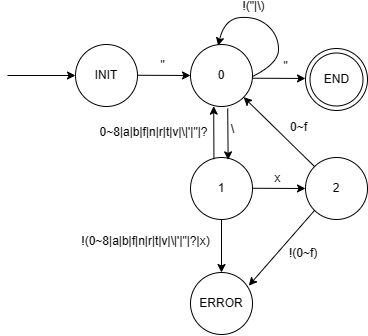

The diagram above was exported from draw.io. Its source (the exported page's mxGraphModel, read from the mxfile embedded in the PNG):
<mxGraphModel dx="936" dy="494" grid="0" gridSize="10" guides="1" tooltips="1" connect="1" arrows="1" fold="1" page="1" pageScale="1" pageWidth="827" pageHeight="1169" math="0" shadow="0">
  <root>
    <mxCell id="0" />
    <mxCell id="1" parent="0" />
    <mxCell id="Ugb7wUQW9oK9LGEoKZRi-2" value="INIT" style="ellipse;whiteSpace=wrap;html=1;aspect=fixed;" parent="1" vertex="1">
      <mxGeometry x="139" y="193" width="62" height="62" as="geometry" />
    </mxCell>
    <mxCell id="Ugb7wUQW9oK9LGEoKZRi-3" value="0" style="ellipse;whiteSpace=wrap;html=1;aspect=fixed;" parent="1" vertex="1">
      <mxGeometry x="254" y="193" width="62" height="62" as="geometry" />
    </mxCell>
    <mxCell id="Ugb7wUQW9oK9LGEoKZRi-4" value="" style="endArrow=classic;html=1;rounded=0;" parent="1" edge="1">
      <mxGeometry width="50" height="50" relative="1" as="geometry">
        <mxPoint x="71" y="224" as="sourcePoint" />
        <mxPoint x="139" y="224" as="targetPoint" />
      </mxGeometry>
    </mxCell>
    <mxCell id="Ugb7wUQW9oK9LGEoKZRi-5" value="" style="endArrow=classic;html=1;rounded=0;entryX=0;entryY=0.5;entryDx=0;entryDy=0;" parent="1" target="Ugb7wUQW9oK9LGEoKZRi-3" edge="1">
      <mxGeometry width="50" height="50" relative="1" as="geometry">
        <mxPoint x="201" y="223.76" as="sourcePoint" />
        <mxPoint x="269" y="223.76" as="targetPoint" />
      </mxGeometry>
    </mxCell>
    <mxCell id="Ugb7wUQW9oK9LGEoKZRi-6" value="&quot;" style="text;html=1;align=center;verticalAlign=middle;resizable=0;points=[];autosize=1;strokeColor=none;fillColor=none;" parent="1" vertex="1">
      <mxGeometry x="215" y="201" width="22" height="26" as="geometry" />
    </mxCell>
    <mxCell id="Ugb7wUQW9oK9LGEoKZRi-7" value="" style="curved=1;endArrow=classic;html=1;rounded=0;entryX=0.446;entryY=0.022;entryDx=0;entryDy=0;entryPerimeter=0;" parent="1" target="Ugb7wUQW9oK9LGEoKZRi-3" edge="1">
      <mxGeometry width="50" height="50" relative="1" as="geometry">
        <mxPoint x="316" y="225" as="sourcePoint" />
        <mxPoint x="366" y="175" as="targetPoint" />
        <Array as="points">
          <mxPoint x="342" y="212" />
          <mxPoint x="342" y="184" />
          <mxPoint x="321" y="165" />
          <mxPoint x="288" y="167" />
        </Array>
      </mxGeometry>
    </mxCell>
    <mxCell id="Ugb7wUQW9oK9LGEoKZRi-8" value="!(&quot;|\)" style="edgeLabel;html=1;align=center;verticalAlign=middle;resizable=0;points=[];" parent="Ugb7wUQW9oK9LGEoKZRi-7" vertex="1" connectable="0">
      <mxGeometry x="0.3226" y="-2" relative="1" as="geometry">
        <mxPoint x="7" y="-9" as="offset" />
      </mxGeometry>
    </mxCell>
    <mxCell id="Ugb7wUQW9oK9LGEoKZRi-10" value="1" style="ellipse;whiteSpace=wrap;html=1;aspect=fixed;" parent="1" vertex="1">
      <mxGeometry x="254" y="306" width="62" height="62" as="geometry" />
    </mxCell>
    <mxCell id="Ugb7wUQW9oK9LGEoKZRi-11" value="" style="endArrow=classic;html=1;rounded=0;exitX=0.6;exitY=1.031;exitDx=0;exitDy=0;exitPerimeter=0;entryX=0.607;entryY=0.038;entryDx=0;entryDy=0;entryPerimeter=0;" parent="1" source="Ugb7wUQW9oK9LGEoKZRi-3" target="Ugb7wUQW9oK9LGEoKZRi-10" edge="1">
      <mxGeometry width="50" height="50" relative="1" as="geometry">
        <mxPoint x="201" y="336.76" as="sourcePoint" />
        <mxPoint x="269" y="336.76" as="targetPoint" />
      </mxGeometry>
    </mxCell>
    <mxCell id="Ugb7wUQW9oK9LGEoKZRi-15" value="\" style="edgeLabel;html=1;align=center;verticalAlign=middle;resizable=0;points=[];" parent="Ugb7wUQW9oK9LGEoKZRi-11" vertex="1" connectable="0">
      <mxGeometry x="-0.4192" relative="1" as="geometry">
        <mxPoint x="4" y="6" as="offset" />
      </mxGeometry>
    </mxCell>
    <mxCell id="Ugb7wUQW9oK9LGEoKZRi-16" value="2" style="ellipse;whiteSpace=wrap;html=1;aspect=fixed;" parent="1" vertex="1">
      <mxGeometry x="369" y="306" width="62" height="62" as="geometry" />
    </mxCell>
    <mxCell id="Ugb7wUQW9oK9LGEoKZRi-17" value="" style="endArrow=classic;html=1;rounded=0;entryX=0;entryY=0.5;entryDx=0;entryDy=0;" parent="1" target="Ugb7wUQW9oK9LGEoKZRi-16" edge="1">
      <mxGeometry width="50" height="50" relative="1" as="geometry">
        <mxPoint x="316" y="336.76" as="sourcePoint" />
        <mxPoint x="384" y="336.76" as="targetPoint" />
      </mxGeometry>
    </mxCell>
    <mxCell id="Ugb7wUQW9oK9LGEoKZRi-18" value="x" style="text;html=1;align=center;verticalAlign=middle;resizable=0;points=[];autosize=1;strokeColor=none;fillColor=none;" parent="1" vertex="1">
      <mxGeometry x="329" y="314" width="24" height="26" as="geometry" />
    </mxCell>
    <mxCell id="Ugb7wUQW9oK9LGEoKZRi-22" value="" style="endArrow=classic;html=1;rounded=0;exitX=0.378;exitY=0.028;exitDx=0;exitDy=0;exitPerimeter=0;entryX=0.374;entryY=0.994;entryDx=0;entryDy=0;entryPerimeter=0;" parent="1" source="Ugb7wUQW9oK9LGEoKZRi-10" target="Ugb7wUQW9oK9LGEoKZRi-3" edge="1">
      <mxGeometry width="50" height="50" relative="1" as="geometry">
        <mxPoint x="322" y="260" as="sourcePoint" />
        <mxPoint x="322" y="314" as="targetPoint" />
      </mxGeometry>
    </mxCell>
    <mxCell id="Ugb7wUQW9oK9LGEoKZRi-23" value="0~8|a|b|f|n|r|t|v|\|'|&quot;|?" style="edgeLabel;html=1;align=center;verticalAlign=middle;resizable=0;points=[];" parent="Ugb7wUQW9oK9LGEoKZRi-22" vertex="1" connectable="0">
      <mxGeometry x="-0.4192" relative="1" as="geometry">
        <mxPoint x="-61" y="-12" as="offset" />
      </mxGeometry>
    </mxCell>
    <mxCell id="Ugb7wUQW9oK9LGEoKZRi-24" value="" style="endArrow=classic;html=1;rounded=0;exitX=0;exitY=0;exitDx=0;exitDy=0;" parent="1" source="Ugb7wUQW9oK9LGEoKZRi-16" target="Ugb7wUQW9oK9LGEoKZRi-3" edge="1">
      <mxGeometry width="50" height="50" relative="1" as="geometry">
        <mxPoint x="387" y="277" as="sourcePoint" />
        <mxPoint x="440" y="277.24" as="targetPoint" />
      </mxGeometry>
    </mxCell>
    <mxCell id="Ugb7wUQW9oK9LGEoKZRi-25" value="0~f" style="edgeLabel;html=1;align=center;verticalAlign=middle;resizable=0;points=[];" parent="Ugb7wUQW9oK9LGEoKZRi-24" vertex="1" connectable="0">
      <mxGeometry x="-0.0789" y="-1" relative="1" as="geometry">
        <mxPoint x="16" y="-7" as="offset" />
      </mxGeometry>
    </mxCell>
    <mxCell id="Ugb7wUQW9oK9LGEoKZRi-26" value="" style="endArrow=classic;html=1;rounded=0;entryX=0;entryY=0.5;entryDx=0;entryDy=0;" parent="1" edge="1">
      <mxGeometry width="50" height="50" relative="1" as="geometry">
        <mxPoint x="316" y="226.72" as="sourcePoint" />
        <mxPoint x="369" y="226.96" as="targetPoint" />
      </mxGeometry>
    </mxCell>
    <mxCell id="Ugb7wUQW9oK9LGEoKZRi-27" value="&quot;" style="text;html=1;align=center;verticalAlign=middle;resizable=0;points=[];autosize=1;strokeColor=none;fillColor=none;" parent="1" vertex="1">
      <mxGeometry x="338" y="201.5" width="22" height="26" as="geometry" />
    </mxCell>
    <mxCell id="Ugb7wUQW9oK9LGEoKZRi-28" value="2" style="ellipse;whiteSpace=wrap;html=1;aspect=fixed;" parent="1" vertex="1">
      <mxGeometry x="369" y="197" width="62" height="62" as="geometry" />
    </mxCell>
    <mxCell id="Ugb7wUQW9oK9LGEoKZRi-29" value="END" style="ellipse;whiteSpace=wrap;html=1;aspect=fixed;" parent="1" vertex="1">
      <mxGeometry x="373.5" y="201.5" width="53" height="53" as="geometry" />
    </mxCell>
    <mxCell id="Ugb7wUQW9oK9LGEoKZRi-30" value="ERROR" style="ellipse;whiteSpace=wrap;html=1;aspect=fixed;" parent="1" vertex="1">
      <mxGeometry x="254" y="421" width="62" height="62" as="geometry" />
    </mxCell>
    <mxCell id="Ugb7wUQW9oK9LGEoKZRi-31" value="" style="endArrow=classic;html=1;rounded=0;exitX=0.5;exitY=1;exitDx=0;exitDy=0;" parent="1" source="Ugb7wUQW9oK9LGEoKZRi-10" target="Ugb7wUQW9oK9LGEoKZRi-30" edge="1">
      <mxGeometry width="50" height="50" relative="1" as="geometry">
        <mxPoint x="326" y="346.76" as="sourcePoint" />
        <mxPoint x="379" y="347" as="targetPoint" />
      </mxGeometry>
    </mxCell>
    <mxCell id="Ugb7wUQW9oK9LGEoKZRi-32" value="" style="endArrow=classic;html=1;rounded=0;exitX=0;exitY=1;exitDx=0;exitDy=0;entryX=0.94;entryY=0.212;entryDx=0;entryDy=0;entryPerimeter=0;" parent="1" source="Ugb7wUQW9oK9LGEoKZRi-16" target="Ugb7wUQW9oK9LGEoKZRi-30" edge="1">
      <mxGeometry width="50" height="50" relative="1" as="geometry">
        <mxPoint x="295" y="378" as="sourcePoint" />
        <mxPoint x="295" y="431" as="targetPoint" />
      </mxGeometry>
    </mxCell>
    <mxCell id="Ugb7wUQW9oK9LGEoKZRi-33" value="!(0~8|a|b|f|n|r|t|v|\|'|&quot;|?|x)" style="text;html=1;align=center;verticalAlign=middle;resizable=0;points=[];autosize=1;strokeColor=none;fillColor=none;" parent="1" vertex="1">
      <mxGeometry x="136" y="377" width="146" height="26" as="geometry" />
    </mxCell>
    <mxCell id="Ugb7wUQW9oK9LGEoKZRi-35" value="&lt;span style=&quot;color: rgb(0, 0, 0); font-family: Helvetica; font-size: 11px; font-style: normal; font-variant-ligatures: normal; font-variant-caps: normal; font-weight: 400; letter-spacing: normal; orphans: 2; text-align: center; text-indent: 0px; text-transform: none; widows: 2; word-spacing: 0px; -webkit-text-stroke-width: 0px; background-color: rgb(255, 255, 255); text-decoration-thickness: initial; text-decoration-style: initial; text-decoration-color: initial; float: none; display: inline !important;&quot;&gt;!(0~f)&lt;/span&gt;" style="text;whiteSpace=wrap;html=1;" parent="1" vertex="1">
      <mxGeometry x="351.0012757610453" y="387.99943317281793" width="45" height="36" as="geometry" />
    </mxCell>
  </root>
</mxGraphModel>